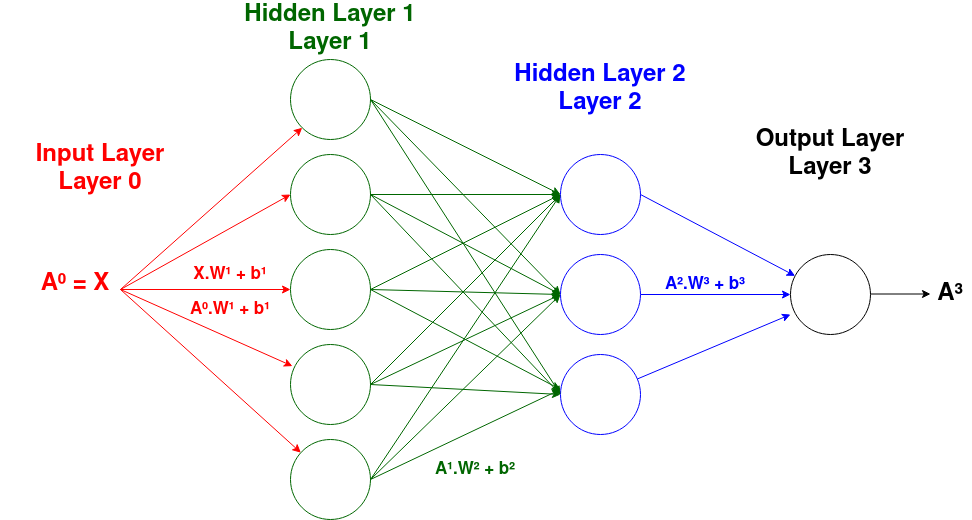

The diagram above was exported from draw.io. Its source (the exported page's mxGraphModel, read from the mxfile embedded in the PNG):
<mxGraphModel dx="1179" dy="2451" grid="1" gridSize="10" guides="1" tooltips="1" connect="1" arrows="1" fold="1" page="1" pageScale="1" pageWidth="1100" pageHeight="1700" math="0" shadow="0">
  <root>
    <mxCell id="0" />
    <mxCell id="1" parent="0" />
    <mxCell id="2" value="" style="ellipse;whiteSpace=wrap;html=1;aspect=fixed;strokeColor=#0000FF;" vertex="1" parent="1">
      <mxGeometry x="630" y="715" width="80" height="80" as="geometry" />
    </mxCell>
    <mxCell id="3" value="" style="endArrow=classic;html=1;exitX=1;exitY=0.75;exitDx=0;exitDy=0;entryX=0;entryY=1;entryDx=0;entryDy=0;strokeColor=#FF0000;" edge="1" source="4" target="21" parent="1">
      <mxGeometry width="50" height="50" relative="1" as="geometry">
        <mxPoint x="180" y="750" as="sourcePoint" />
        <mxPoint x="340" y="780" as="targetPoint" />
      </mxGeometry>
    </mxCell>
    <mxCell id="4" value="&lt;font style=&quot;font-size: 24px&quot; color=&quot;#FF0000&quot;&gt;&lt;b&gt;A⁰ = X&lt;/b&gt;&lt;/font&gt;" style="text;html=1;strokeColor=none;fillColor=none;align=center;verticalAlign=middle;whiteSpace=wrap;rounded=0;" vertex="1" parent="1">
      <mxGeometry x="100" y="835" width="90" height="20" as="geometry" />
    </mxCell>
    <mxCell id="5" value="" style="ellipse;whiteSpace=wrap;html=1;aspect=fixed;" vertex="1" parent="1">
      <mxGeometry x="860" y="815" width="80" height="80" as="geometry" />
    </mxCell>
    <mxCell id="6" value="" style="endArrow=classic;html=1;strokeColor=#0000FF;" edge="1" source="12" parent="1">
      <mxGeometry width="50" height="50" relative="1" as="geometry">
        <mxPoint x="810" y="905" as="sourcePoint" />
        <mxPoint x="860" y="875" as="targetPoint" />
      </mxGeometry>
    </mxCell>
    <mxCell id="7" value="" style="endArrow=classic;html=1;exitX=1;exitY=0.5;exitDx=0;exitDy=0;strokeColor=#0000FF;" edge="1" source="2" target="5" parent="1">
      <mxGeometry width="50" height="50" relative="1" as="geometry">
        <mxPoint x="810" y="805" as="sourcePoint" />
        <mxPoint x="870" y="885" as="targetPoint" />
      </mxGeometry>
    </mxCell>
    <mxCell id="8" value="" style="endArrow=classic;html=1;entryX=0;entryY=0.5;entryDx=0;entryDy=0;exitX=1;exitY=0.5;exitDx=0;exitDy=0;strokeColor=#0000FF;" edge="1" source="11" target="5" parent="1">
      <mxGeometry width="50" height="50" relative="1" as="geometry">
        <mxPoint x="800" y="855" as="sourcePoint" />
        <mxPoint x="930" y="825" as="targetPoint" />
      </mxGeometry>
    </mxCell>
    <mxCell id="9" value="&lt;font style=&quot;font-size: 24px&quot;&gt;&lt;b&gt;A³&lt;/b&gt;&lt;/font&gt;" style="text;html=1;strokeColor=none;fillColor=none;align=center;verticalAlign=middle;whiteSpace=wrap;rounded=0;" vertex="1" parent="1">
      <mxGeometry x="1000" y="845" width="40" height="20" as="geometry" />
    </mxCell>
    <mxCell id="10" value="" style="endArrow=classic;html=1;entryX=0;entryY=0.5;entryDx=0;entryDy=0;" edge="1" parent="1">
      <mxGeometry width="50" height="50" relative="1" as="geometry">
        <mxPoint x="940" y="854.5" as="sourcePoint" />
        <mxPoint x="1000" y="854.5" as="targetPoint" />
      </mxGeometry>
    </mxCell>
    <mxCell id="11" value="" style="ellipse;whiteSpace=wrap;html=1;aspect=fixed;strokeColor=#0000FF;" vertex="1" parent="1">
      <mxGeometry x="630" y="815" width="80" height="80" as="geometry" />
    </mxCell>
    <mxCell id="12" value="" style="ellipse;whiteSpace=wrap;html=1;aspect=fixed;strokeColor=#0000FF;" vertex="1" parent="1">
      <mxGeometry x="630" y="915" width="80" height="80" as="geometry" />
    </mxCell>
    <mxCell id="13" value="" style="endArrow=classic;html=1;exitX=1;exitY=0.75;exitDx=0;exitDy=0;entryX=0;entryY=0.5;entryDx=0;entryDy=0;strokeColor=#FF0000;" edge="1" source="4" target="22" parent="1">
      <mxGeometry width="50" height="50" relative="1" as="geometry">
        <mxPoint x="190" y="839.9999999999998" as="sourcePoint" />
        <mxPoint x="341.7147895990154" y="738.4136863260176" as="targetPoint" />
      </mxGeometry>
    </mxCell>
    <mxCell id="14" value="" style="endArrow=classic;html=1;exitX=1;exitY=0.75;exitDx=0;exitDy=0;strokeColor=#FF0000;" edge="1" source="4" target="24" parent="1">
      <mxGeometry width="50" height="50" relative="1" as="geometry">
        <mxPoint x="190" y="690" as="sourcePoint" />
        <mxPoint x="340.00000000000296" y="859.9999999999998" as="targetPoint" />
      </mxGeometry>
    </mxCell>
    <mxCell id="15" value="&lt;font style=&quot;font-size: 17px&quot;&gt;&lt;br&gt;&lt;/font&gt;&lt;font style=&quot;font-size: 17px&quot; color=&quot;#0000FF&quot;&gt;&lt;b&gt;&lt;font style=&quot;font-size: 17px&quot;&gt;A².W³ + b³&lt;/font&gt;&lt;br&gt;&lt;/b&gt;&lt;/font&gt;" style="text;html=1;strokeColor=none;fillColor=none;align=center;verticalAlign=middle;whiteSpace=wrap;rounded=0;" vertex="1" parent="1">
      <mxGeometry x="720" y="825" width="110" height="20" as="geometry" />
    </mxCell>
    <mxCell id="16" value="&lt;div&gt;&lt;font style=&quot;font-size: 24px&quot; color=&quot;#FF0000&quot;&gt;&lt;b&gt;Input Layer&lt;/b&gt;&lt;/font&gt;&lt;/div&gt;&lt;div&gt;&lt;font style=&quot;font-size: 24px&quot; color=&quot;#FF0000&quot;&gt;&lt;b&gt;Layer 0&lt;br&gt;&lt;/b&gt;&lt;/font&gt;&lt;/div&gt;" style="text;html=1;strokeColor=none;fillColor=none;align=center;verticalAlign=middle;whiteSpace=wrap;rounded=0;" vertex="1" parent="1">
      <mxGeometry x="70" y="720" width="200" height="20" as="geometry" />
    </mxCell>
    <mxCell id="17" value="&lt;font style=&quot;font-size: 17px&quot;&gt;&lt;br&gt;&lt;/font&gt;&lt;font style=&quot;font-size: 17px&quot; color=&quot;#0000FF&quot;&gt;&lt;b&gt;&lt;font style=&quot;font-size: 17px&quot; color=&quot;#FF0000&quot;&gt;X.W¹ + b¹&lt;/font&gt;&lt;br&gt;&lt;/b&gt;&lt;/font&gt;" style="text;html=1;strokeColor=none;fillColor=none;align=center;verticalAlign=middle;whiteSpace=wrap;rounded=0;" vertex="1" parent="1">
      <mxGeometry x="245" y="815" width="110" height="20" as="geometry" />
    </mxCell>
    <mxCell id="18" value="&lt;div&gt;&lt;font style=&quot;font-size: 24px&quot; color=&quot;#0000FF&quot;&gt;&lt;b&gt;Hidden Layer 2&lt;br&gt;&lt;/b&gt;&lt;/font&gt;&lt;/div&gt;&lt;div&gt;&lt;font style=&quot;font-size: 24px&quot; color=&quot;#FF0000&quot;&gt;&lt;b&gt;&lt;font color=&quot;#0000FF&quot;&gt;Layer&lt;font color=&quot;#FF0000&quot;&gt; &lt;font color=&quot;#0000FF&quot;&gt;2&lt;/font&gt;&lt;/font&gt;&lt;/font&gt;&lt;br&gt;&lt;/b&gt;&lt;/font&gt;&lt;/div&gt;" style="text;html=1;strokeColor=none;fillColor=none;align=center;verticalAlign=middle;whiteSpace=wrap;rounded=0;" vertex="1" parent="1">
      <mxGeometry x="570" y="640" width="200" height="20" as="geometry" />
    </mxCell>
    <mxCell id="19" value="&lt;div&gt;&lt;font style=&quot;font-size: 24px&quot;&gt;&lt;b&gt;Output Layer&lt;/b&gt;&lt;/font&gt;&lt;/div&gt;&lt;div&gt;&lt;font style=&quot;font-size: 24px&quot; color=&quot;#FF0000&quot;&gt;&lt;b&gt;&lt;font color=&quot;#000000&quot;&gt;Layer 3&lt;/font&gt;&lt;br&gt;&lt;/b&gt;&lt;/font&gt;&lt;/div&gt;" style="text;html=1;strokeColor=none;fillColor=none;align=center;verticalAlign=middle;whiteSpace=wrap;rounded=0;" vertex="1" parent="1">
      <mxGeometry x="800" y="705" width="200" height="20" as="geometry" />
    </mxCell>
    <mxCell id="20" value="" style="ellipse;whiteSpace=wrap;html=1;aspect=fixed;strokeColor=#006600;" vertex="1" parent="1">
      <mxGeometry x="360" y="715" width="80" height="80" as="geometry" />
    </mxCell>
    <mxCell id="21" value="" style="ellipse;whiteSpace=wrap;html=1;aspect=fixed;strokeColor=#006600;" vertex="1" parent="1">
      <mxGeometry x="360" y="620" width="80" height="80" as="geometry" />
    </mxCell>
    <mxCell id="22" value="" style="ellipse;whiteSpace=wrap;html=1;aspect=fixed;strokeColor=#006600;" vertex="1" parent="1">
      <mxGeometry x="360" y="810" width="80" height="80" as="geometry" />
    </mxCell>
    <mxCell id="23" value="" style="ellipse;whiteSpace=wrap;html=1;aspect=fixed;strokeColor=#006600;" vertex="1" parent="1">
      <mxGeometry x="360" y="905" width="80" height="80" as="geometry" />
    </mxCell>
    <mxCell id="24" value="" style="ellipse;whiteSpace=wrap;html=1;aspect=fixed;strokeColor=#006600;" vertex="1" parent="1">
      <mxGeometry x="360" y="1000" width="80" height="80" as="geometry" />
    </mxCell>
    <mxCell id="25" value="" style="endArrow=classic;html=1;exitX=1;exitY=0.75;exitDx=0;exitDy=0;strokeColor=#FF0000;entryX=0.024;entryY=0.27;entryDx=0;entryDy=0;entryPerimeter=0;" edge="1" source="4" target="23" parent="1">
      <mxGeometry width="50" height="50" relative="1" as="geometry">
        <mxPoint x="200" y="859.9999999999998" as="sourcePoint" />
        <mxPoint x="380.33462086524196" y="1023.1678312320444" as="targetPoint" />
      </mxGeometry>
    </mxCell>
    <mxCell id="26" value="" style="endArrow=classic;html=1;exitX=1;exitY=0.75;exitDx=0;exitDy=0;strokeColor=#FF0000;entryX=0;entryY=0.5;entryDx=0;entryDy=0;" edge="1" source="4" target="20" parent="1">
      <mxGeometry width="50" height="50" relative="1" as="geometry">
        <mxPoint x="200" y="859.9999999999998" as="sourcePoint" />
        <mxPoint x="371.9200000000001" y="941.5999999999997" as="targetPoint" />
      </mxGeometry>
    </mxCell>
    <mxCell id="27" value="&lt;div&gt;&lt;font style=&quot;font-size: 24px&quot; color=&quot;#006600&quot;&gt;&lt;b&gt;Hidden Layer 1&lt;br&gt;&lt;/b&gt;&lt;/font&gt;&lt;/div&gt;&lt;div&gt;&lt;font style=&quot;font-size: 24px&quot; color=&quot;#FF0000&quot;&gt;&lt;b&gt;&lt;font color=&quot;#006600&quot;&gt;Layer 1&lt;/font&gt;&lt;br&gt;&lt;/b&gt;&lt;/font&gt;&lt;/div&gt;" style="text;html=1;strokeColor=none;fillColor=none;align=center;verticalAlign=middle;whiteSpace=wrap;rounded=0;" vertex="1" parent="1">
      <mxGeometry x="300" y="580" width="200" height="20" as="geometry" />
    </mxCell>
    <mxCell id="28" value="" style="endArrow=classic;html=1;exitX=1;exitY=0.5;exitDx=0;exitDy=0;strokeColor=#006600;entryX=0;entryY=0.5;entryDx=0;entryDy=0;" edge="1" target="2" parent="1">
      <mxGeometry width="50" height="50" relative="1" as="geometry">
        <mxPoint x="440" y="660" as="sourcePoint" />
        <mxPoint x="594.6271294828496" y="741.3248820251067" as="targetPoint" />
      </mxGeometry>
    </mxCell>
    <mxCell id="29" value="" style="endArrow=classic;html=1;exitX=1;exitY=0.5;exitDx=0;exitDy=0;strokeColor=#006600;entryX=0;entryY=0.5;entryDx=0;entryDy=0;" edge="1" source="21" target="11" parent="1">
      <mxGeometry width="50" height="50" relative="1" as="geometry">
        <mxPoint x="450" y="669.9999999999998" as="sourcePoint" />
        <mxPoint x="640" y="764.9999999999998" as="targetPoint" />
      </mxGeometry>
    </mxCell>
    <mxCell id="30" value="" style="endArrow=classic;html=1;strokeColor=#006600;entryX=0;entryY=0.5;entryDx=0;entryDy=0;" edge="1" target="12" parent="1">
      <mxGeometry width="50" height="50" relative="1" as="geometry">
        <mxPoint x="440" y="660" as="sourcePoint" />
        <mxPoint x="640" y="864.9999999999998" as="targetPoint" />
      </mxGeometry>
    </mxCell>
    <mxCell id="31" value="" style="endArrow=classic;html=1;exitX=1;exitY=0.5;exitDx=0;exitDy=0;strokeColor=#006600;" edge="1" source="20" parent="1">
      <mxGeometry width="50" height="50" relative="1" as="geometry">
        <mxPoint x="450" y="669.9999999999998" as="sourcePoint" />
        <mxPoint x="630" y="755" as="targetPoint" />
      </mxGeometry>
    </mxCell>
    <mxCell id="32" value="" style="endArrow=classic;html=1;exitX=1;exitY=0.5;exitDx=0;exitDy=0;strokeColor=#006600;entryX=0;entryY=0.5;entryDx=0;entryDy=0;" edge="1" source="20" target="11" parent="1">
      <mxGeometry width="50" height="50" relative="1" as="geometry">
        <mxPoint x="450" y="764.9999999999998" as="sourcePoint" />
        <mxPoint x="640" y="764.9999999999998" as="targetPoint" />
      </mxGeometry>
    </mxCell>
    <mxCell id="33" value="" style="endArrow=classic;html=1;strokeColor=#006600;entryX=0;entryY=0.5;entryDx=0;entryDy=0;exitX=1;exitY=0.5;exitDx=0;exitDy=0;" edge="1" source="20" target="12" parent="1">
      <mxGeometry width="50" height="50" relative="1" as="geometry">
        <mxPoint x="440" y="760" as="sourcePoint" />
        <mxPoint x="640" y="864.9999999999998" as="targetPoint" />
      </mxGeometry>
    </mxCell>
    <mxCell id="34" value="" style="endArrow=classic;html=1;strokeColor=#006600;entryX=0;entryY=0.5;entryDx=0;entryDy=0;exitX=1;exitY=0.5;exitDx=0;exitDy=0;" edge="1" source="22" target="2" parent="1">
      <mxGeometry width="50" height="50" relative="1" as="geometry">
        <mxPoint x="450" y="764.9999999999998" as="sourcePoint" />
        <mxPoint x="640" y="964.9999999999998" as="targetPoint" />
      </mxGeometry>
    </mxCell>
    <mxCell id="35" value="" style="endArrow=classic;html=1;strokeColor=#006600;entryX=0;entryY=0.5;entryDx=0;entryDy=0;exitX=1;exitY=0.5;exitDx=0;exitDy=0;" edge="1" source="22" target="11" parent="1">
      <mxGeometry width="50" height="50" relative="1" as="geometry">
        <mxPoint x="450" y="859.9999999999998" as="sourcePoint" />
        <mxPoint x="640" y="764.9999999999998" as="targetPoint" />
      </mxGeometry>
    </mxCell>
    <mxCell id="36" value="" style="endArrow=classic;html=1;strokeColor=#006600;" edge="1" parent="1">
      <mxGeometry width="50" height="50" relative="1" as="geometry">
        <mxPoint x="440" y="850" as="sourcePoint" />
        <mxPoint x="630" y="950" as="targetPoint" />
      </mxGeometry>
    </mxCell>
    <mxCell id="37" value="" style="endArrow=classic;html=1;strokeColor=#006600;entryX=0;entryY=0.5;entryDx=0;entryDy=0;exitX=1;exitY=0.5;exitDx=0;exitDy=0;" edge="1" source="23" target="2" parent="1">
      <mxGeometry width="50" height="50" relative="1" as="geometry">
        <mxPoint x="450" y="859.9999999999998" as="sourcePoint" />
        <mxPoint x="640" y="959.9999999999998" as="targetPoint" />
      </mxGeometry>
    </mxCell>
    <mxCell id="38" value="" style="endArrow=classic;html=1;strokeColor=#006600;entryX=0;entryY=0.5;entryDx=0;entryDy=0;exitX=1;exitY=0.5;exitDx=0;exitDy=0;" edge="1" source="23" target="11" parent="1">
      <mxGeometry width="50" height="50" relative="1" as="geometry">
        <mxPoint x="450" y="954.9999999999998" as="sourcePoint" />
        <mxPoint x="640" y="764.9999999999998" as="targetPoint" />
      </mxGeometry>
    </mxCell>
    <mxCell id="39" value="" style="endArrow=classic;html=1;strokeColor=#006600;entryX=0;entryY=0.5;entryDx=0;entryDy=0;exitX=1;exitY=0.5;exitDx=0;exitDy=0;" edge="1" source="23" target="12" parent="1">
      <mxGeometry width="50" height="50" relative="1" as="geometry">
        <mxPoint x="450" y="954.9999999999998" as="sourcePoint" />
        <mxPoint x="640" y="864.9999999999998" as="targetPoint" />
      </mxGeometry>
    </mxCell>
    <mxCell id="40" value="" style="endArrow=classic;html=1;strokeColor=#006600;entryX=0;entryY=0.5;entryDx=0;entryDy=0;exitX=1;exitY=0.5;exitDx=0;exitDy=0;" edge="1" source="24" target="2" parent="1">
      <mxGeometry width="50" height="50" relative="1" as="geometry">
        <mxPoint x="450" y="954.9999999999998" as="sourcePoint" />
        <mxPoint x="640" y="964.9999999999998" as="targetPoint" />
      </mxGeometry>
    </mxCell>
    <mxCell id="41" value="" style="endArrow=classic;html=1;strokeColor=#006600;entryX=0;entryY=0.5;entryDx=0;entryDy=0;exitX=1;exitY=0.5;exitDx=0;exitDy=0;" edge="1" source="24" target="11" parent="1">
      <mxGeometry width="50" height="50" relative="1" as="geometry">
        <mxPoint x="450" y="1049.9999999999998" as="sourcePoint" />
        <mxPoint x="640" y="764.9999999999998" as="targetPoint" />
      </mxGeometry>
    </mxCell>
    <mxCell id="42" value="" style="endArrow=classic;html=1;strokeColor=#006600;" edge="1" parent="1">
      <mxGeometry width="50" height="50" relative="1" as="geometry">
        <mxPoint x="440" y="1040" as="sourcePoint" />
        <mxPoint x="630" y="950" as="targetPoint" />
      </mxGeometry>
    </mxCell>
    <mxCell id="43" value="&lt;font style=&quot;font-size: 17px&quot;&gt;&lt;br&gt;&lt;/font&gt;&lt;font style=&quot;font-size: 17px&quot; color=&quot;#0000FF&quot;&gt;&lt;b&gt;&lt;font style=&quot;font-size: 17px&quot; color=&quot;#006600&quot;&gt;A¹.W² + b²&lt;/font&gt;&lt;br&gt;&lt;/b&gt;&lt;/font&gt;" style="text;html=1;strokeColor=none;fillColor=none;align=center;verticalAlign=middle;whiteSpace=wrap;rounded=0;" vertex="1" parent="1">
      <mxGeometry x="490" y="1010" width="110" height="20" as="geometry" />
    </mxCell>
    <mxCell id="44" value="&lt;font style=&quot;font-size: 17px&quot;&gt;&lt;br&gt;&lt;/font&gt;&lt;font style=&quot;font-size: 17px&quot; color=&quot;#0000FF&quot;&gt;&lt;b&gt;&lt;font style=&quot;font-size: 17px&quot; color=&quot;#FF0000&quot;&gt;A⁰.W¹ + b¹&lt;/font&gt;&lt;br&gt;&lt;/b&gt;&lt;/font&gt;" style="text;html=1;strokeColor=none;fillColor=none;align=center;verticalAlign=middle;whiteSpace=wrap;rounded=0;" vertex="1" parent="1">
      <mxGeometry x="245" y="850" width="110" height="20" as="geometry" />
    </mxCell>
  </root>
</mxGraphModel>